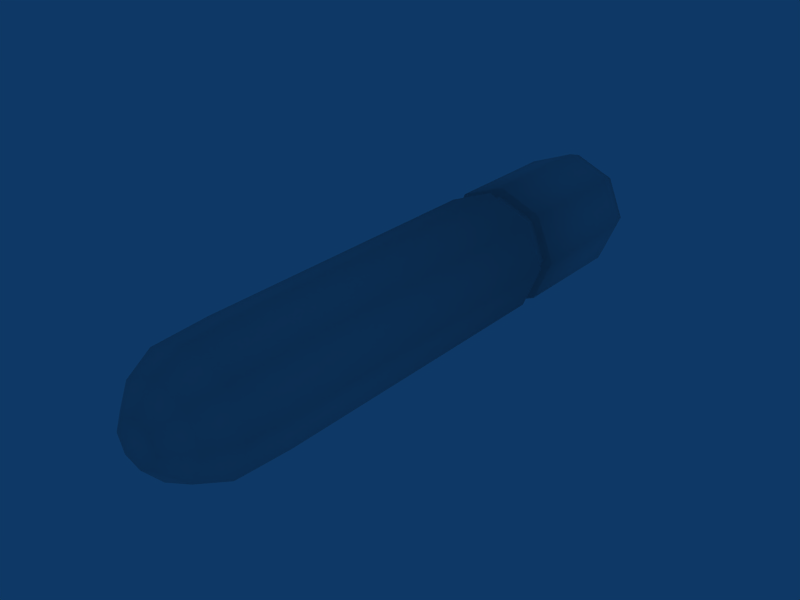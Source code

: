 # Source: Body.blend  (saved by Blender 2.69.0; exported with 4.5.12 LTS)
import bpy
from mathutils import Matrix  # noqa: F401  (used for matrix-valued properties, if any)

bpy.ops.wm.read_factory_settings(use_empty=True)
scene = bpy.context.scene
scene.name = 'Scene'

# ---- collections
col_collection_1 = bpy.data.collections.new('Collection 1'); scene.collection.children.link(col_collection_1)

# ---- materials (node trees are filled in below, after node groups)
mat_material = bpy.data.materials.new('Material')
mat_material.alpha_threshold = 0.0
mat_material.roughness = 0.5
mat_material.line_color = (0.0, 0.0, 0.0, 1.0)

# ---- material node trees

# ---- world
world_world = bpy.data.worlds.new('World'); scene.world = world_world
world_world.color = (0.05656, 0.2208, 0.4)
world_world.use_sun_shadow = False
world_world.sun_shadow_jitter_overblur = 0.0
world_world.cycles.sampling_method = 'MANUAL'
world_world.cycles.sample_map_resolution = 256

# ---- meshes
me_cylinder = bpy.data.meshes.new('Cylinder')
me_cylinder.from_pydata([(0.7071, 0.7071, -3.255), (1.0, -2.261e-07, -3.255), (0.7071, -0.7071, -3.255), (-2.471e-07, -1.0, -3.255), (-0.7071, -0.7071, -3.255), (-1.0, -1.704e-07, -3.255), (-0.7071, 0.7071, -3.255), (-4.617e-07, 1.0, -3.255), (0.7071, 0.7071, 1.897), (1.0, 4.335e-07, 1.897), (0.7071, -0.7071, 1.897), (5.443e-08, -1.0, 1.897), (-0.7071, -0.7071, 1.897), (-1.0, 4.812e-07, 1.897), (-0.7071, 0.7071, 1.897), (1.382e-06, 1.0, 1.897), (7.828e-08, -1.824e-07, 1.897), (-4.52e-07, 0.9599, -4.212), (-0.6788, 0.6788, -4.212), (-0.9599, -1.714e-07, -4.212), (-0.6788, -0.6788, -4.212), (-2.46e-07, -0.9599, -4.212), (0.6788, -0.6788, -4.212), (0.9599, -2.249e-07, -4.212), (0.6788, 0.6788, -4.212), (0.5159, 0.5159, -4.722), (0.7296, -2.163e-07, -4.722), (0.5159, -0.5159, -4.722), (-2.427e-07, -0.7296, -4.722), (-0.5159, -0.5159, -4.722), (-0.7296, -1.757e-07, -4.722), (-0.5159, 0.5159, -4.722), (-3.993e-07, 0.7296, -4.722), (-2.017e-07, -1.834e-07, -5.041), (-3.151e-07, 0.3755, -5.041), (-0.2655, 0.2655, -5.041), (-0.3755, -1.789e-07, -5.041), (-0.2655, -0.2655, -5.041), (-2.346e-07, -0.3755, -5.041), (0.2655, -0.2655, -5.041), (0.3755, -1.998e-07, -5.041), (0.2655, 0.2655, -5.041), (1.013e-07, -1.824e-07, 2.202), (1.405e-06, 1.0, 2.202), (-0.7071, 0.7071, 2.202), (-1.0, 4.812e-07, 2.202), (-0.7071, -0.7071, 2.202), (7.742e-08, -1.0, 2.202), (0.7071, -0.7071, 2.202), (1.0, 4.335e-07, 2.202), (0.7071, 0.7071, 2.202), (0.7071, 0.7071, 4.194), (1.0, 4.335e-07, 4.194), (0.7071, -0.7071, 4.194), (9.778e-08, -1.0, 4.194), (-0.7071, -0.7071, 4.194), (-1.0, 4.812e-07, 4.194), (-0.7071, 0.7071, 4.194), (1.425e-06, 1.0, 4.194), (1.37e-07, -1.54e-07, 4.481), (1.322e-06, 0.9089, 4.481), (-0.6427, 0.6427, 4.481), (-0.9089, 4.491e-07, 4.481), (-0.6427, -0.6427, 4.481), (1.154e-07, -0.9089, 4.481), (0.6427, -0.6427, 4.481), (0.9089, 4.058e-07, 4.481), (0.6427, 0.6427, 4.481), (0.5961, 0.5961, 1.619), (0.8431, -9.348e-08, 1.619), (0.5961, -0.5961, 1.619), (-2.212e-07, -0.8431, 1.619), (-0.5961, -0.5961, 1.619), (-0.8431, -4.657e-08, 1.619), (-0.5961, 0.5961, 1.619), (-4.693e-07, 0.8431, 1.619), (0.5961, 0.5961, 2.395), (0.8431, 4.626e-07, 2.395), (0.5961, -0.5961, 2.395), (-2.279e-07, -0.8431, 2.395), (-0.5961, -0.5961, 2.395), (-0.8431, 5.028e-07, 2.395), (-0.5961, 0.5961, 2.395), (7.642e-07, 0.8431, 2.395)], [], [(16, 9, 8), (16, 10, 9), (16, 11, 10), (16, 12, 11), (16, 13, 12), (16, 14, 13), (16, 15, 14), (16, 8, 15), (0, 8, 9, 1), (1, 9, 10, 2), (2, 10, 11, 3), (3, 11, 12, 4), (4, 12, 13, 5), (5, 13, 14, 6), (6, 14, 15, 7), (8, 0, 7, 15), (7, 0, 24, 17), (6, 7, 17, 18), (5, 6, 18, 19), (4, 5, 19, 20), (3, 4, 20, 21), (2, 3, 21, 22), (1, 2, 22, 23), (0, 1, 23, 24), (24, 23, 26, 25), (23, 22, 27, 26), (22, 21, 28, 27), (21, 20, 29, 28), (20, 19, 30, 29), (19, 18, 31, 30), (18, 17, 32, 31), (17, 24, 25, 32), (32, 25, 41, 34), (31, 32, 34, 35), (30, 31, 35, 36), (29, 30, 36, 37), (28, 29, 37, 38), (27, 28, 38, 39), (26, 27, 39, 40), (25, 26, 40, 41), (33, 41, 40), (33, 40, 39), (33, 39, 38), (33, 38, 37), (33, 37, 36), (33, 36, 35), (33, 35, 34), (34, 41, 33), (42, 43, 50), (42, 44, 43), (42, 45, 44), (42, 46, 45), (42, 47, 46), (42, 48, 47), (42, 49, 48), (42, 50, 49), (50, 51, 52, 49), (49, 52, 53, 48), (48, 53, 54, 47), (47, 54, 55, 46), (46, 55, 56, 45), (45, 56, 57, 44), (44, 57, 58, 43), (43, 58, 51, 50), (58, 60, 67, 51), (57, 61, 60, 58), (56, 62, 61, 57), (55, 63, 62, 56), (54, 64, 63, 55), (53, 65, 64, 54), (52, 66, 65, 53), (51, 67, 66, 52), (60, 59, 67), (61, 59, 60), (62, 59, 61), (63, 59, 62), (64, 59, 63), (65, 59, 64), (66, 59, 65), (67, 59, 66), (68, 76, 77, 69), (69, 77, 78, 70), (70, 78, 79, 71), (71, 79, 80, 72), (72, 80, 81, 73), (73, 81, 82, 74), (74, 82, 83, 75), (75, 83, 76, 68)])
me_cylinder.polygons.foreach_set('use_smooth', [True] * 88)
_uv = me_cylinder.uv_layers.new(name='UVTex')
_uv.uv.foreach_set('vector', [0.7549, 0.5, 0.7549, 0.5, 0.7549, 0.6317, 0.7549, 0.5, 0.7549, 0.3683, 0.7549, 0.5, 0.7549, 0.5, 0.7549, 0.3138, 0.7549, 0.3683, 0.7549, 0.5, 0.7549, 0.3683, 0.7549, 0.3138, 0.7549, 0.5, 0.7549, 0.5, 0.7549, 0.3683, 0.7549, 0.5, 0.7549, 0.6317, 0.7549, 0.5, 0.7549, 0.5, 0.7549, 0.6862, 0.7549, 0.6317, 0.7549, 0.5, 0.7549, 0.6317, 0.7549, 0.6862, 0.2089, 0.6317, 0.7549, 0.6317, 0.7549, 0.5, 0.2089, 0.5, 0.2089, 0.5, 0.7549, 0.5, 0.7549, 0.3683, 0.2089, 0.3683, 0.2089, 0.3683, 0.7549, 0.3683, 0.7549, 0.3138, 0.2089, 0.3138, 0.2089, 0.3138, 0.7549, 0.3138, 0.7549, 0.3683, 0.2089, 0.3683, 0.2089, 0.3683, 0.7549, 0.3683, 0.7549, 0.5, 0.2089, 0.5, 0.2089, 0.5, 0.7549, 0.5, 0.7549, 0.6317, 0.2089, 0.6317, 0.2089, 0.6317, 0.7549, 0.6317, 0.7549, 0.6862, 0.2089, 0.6862, 0.7549, 0.6317, 0.2089, 0.6317, 0.2089, 0.6862, 0.7549, 0.6862, 0.2089, 0.6862, 0.2089, 0.6317, 0.1644, 0.6264, 0.1644, 0.6787, 0.2089, 0.6317, 0.2089, 0.6862, 0.1644, 0.6787, 0.1644, 0.6264, 0.2089, 0.5, 0.2089, 0.6317, 0.1644, 0.6264, 0.1644, 0.5, 0.2089, 0.3683, 0.2089, 0.5, 0.1644, 0.5, 0.1644, 0.3736, 0.2089, 0.3138, 0.2089, 0.3683, 0.1644, 0.3736, 0.1644, 0.3213, 0.2089, 0.3683, 0.2089, 0.3138, 0.1644, 0.3213, 0.1644, 0.3736, 0.2089, 0.5, 0.2089, 0.3683, 0.1644, 0.3736, 0.1644, 0.5, 0.2089, 0.6317, 0.2089, 0.5, 0.1644, 0.5, 0.1644, 0.6264, 0.1644, 0.6264, 0.1644, 0.5, 0.1406, 0.5, 0.1406, 0.5961, 0.1644, 0.5, 0.1644, 0.3736, 0.1406, 0.4039, 0.1406, 0.5, 0.1644, 0.3736, 0.1644, 0.3213, 0.1406, 0.3641, 0.1406, 0.4039, 0.1644, 0.3213, 0.1644, 0.3736, 0.1406, 0.4039, 0.1406, 0.3641, 0.1644, 0.3736, 0.1644, 0.5, 0.1406, 0.5, 0.1406, 0.4039, 0.1644, 0.5, 0.1644, 0.6264, 0.1406, 0.5961, 0.1406, 0.5, 0.1644, 0.6264, 0.1644, 0.6787, 0.1406, 0.6359, 0.1406, 0.5961, 0.1644, 0.6787, 0.1644, 0.6264, 0.1406, 0.5961, 0.1406, 0.6359, 0.1406, 0.6359, 0.1406, 0.5961, 0.1258, 0.5494, 0.1258, 0.5699, 0.1406, 0.5961, 0.1406, 0.6359, 0.1258, 0.5699, 0.1258, 0.5494, 0.1406, 0.5, 0.1406, 0.5961, 0.1258, 0.5494, 0.1258, 0.5, 0.1406, 0.4039, 0.1406, 0.5, 0.1258, 0.5, 0.1258, 0.4506, 0.1406, 0.3641, 0.1406, 0.4039, 0.1258, 0.4506, 0.1258, 0.4301, 0.1406, 0.4039, 0.1406, 0.3641, 0.1258, 0.4301, 0.1258, 0.4506, 0.1406, 0.5, 0.1406, 0.4039, 0.1258, 0.4506, 0.1258, 0.5, 0.1406, 0.5961, 0.1406, 0.5, 0.1258, 0.5, 0.1258, 0.5494, 0.1258, 0.5, 0.1258, 0.5494, 0.1258, 0.5, 0.1258, 0.5, 0.1258, 0.5, 0.1258, 0.4506, 0.1258, 0.5, 0.1258, 0.4506, 0.1258, 0.4301, 0.1258, 0.5, 0.1258, 0.4301, 0.1258, 0.4506, 0.1258, 0.5, 0.1258, 0.4506, 0.1258, 0.5, 0.1258, 0.5, 0.1258, 0.5, 0.1258, 0.5494, 0.1258, 0.5, 0.1258, 0.5494, 0.1258, 0.5699, 0.1258, 0.5699, 0.1258, 0.5494, 0.1258, 0.5, 0.7691, 0.5, 0.7691, 0.6862, 0.7691, 0.6317, 0.7691, 0.5, 0.7691, 0.6317, 0.7691, 0.6862, 0.7691, 0.5, 0.7691, 0.5, 0.7691, 0.6317, 0.7691, 0.5, 0.7691, 0.3683, 0.7691, 0.5, 0.7691, 0.5, 0.7691, 0.3138, 0.7691, 0.3683, 0.7691, 0.5, 0.7691, 0.3683, 0.7691, 0.3138, 0.7691, 0.5, 0.7691, 0.5, 0.7691, 0.3683, 0.7691, 0.5, 0.7691, 0.6317, 0.7691, 0.5, 0.7691, 0.6317, 0.8618, 0.6317, 0.8618, 0.5, 0.7691, 0.5, 0.7691, 0.5, 0.8618, 0.5, 0.8618, 0.3683, 0.7691, 0.3683, 0.7691, 0.3683, 0.8618, 0.3683, 0.8618, 0.3138, 0.7691, 0.3138, 0.7691, 0.3138, 0.8618, 0.3138, 0.8618, 0.3683, 0.7691, 0.3683, 0.7691, 0.3683, 0.8618, 0.3683, 0.8618, 0.5, 0.7691, 0.5, 0.7691, 0.5, 0.8618, 0.5, 0.8618, 0.6317, 0.7691, 0.6317, 0.7691, 0.6317, 0.8618, 0.6317, 0.8618, 0.6862, 0.7691, 0.6862, 0.7691, 0.6862, 0.8618, 0.6862, 0.8618, 0.6317, 0.7691, 0.6317, 0.8618, 0.6862, 0.8752, 0.6692, 0.8752, 0.6197, 0.8618, 0.6317, 0.8618, 0.6317, 0.8752, 0.6197, 0.8752, 0.6692, 0.8618, 0.6862, 0.8618, 0.5, 0.8752, 0.5, 0.8752, 0.6197, 0.8618, 0.6317, 0.8618, 0.3683, 0.8752, 0.3803, 0.8752, 0.5, 0.8618, 0.5, 0.8618, 0.3138, 0.8752, 0.3308, 0.8752, 0.3803, 0.8618, 0.3683, 0.8618, 0.3683, 0.8752, 0.3803, 0.8752, 0.3308, 0.8618, 0.3138, 0.8618, 0.5, 0.8752, 0.5, 0.8752, 0.3803, 0.8618, 0.3683, 0.8618, 0.6317, 0.8752, 0.6197, 0.8752, 0.5, 0.8618, 0.5, 0.8752, 0.6692, 0.8752, 0.5, 0.8752, 0.6197, 0.8752, 0.6197, 0.8752, 0.5, 0.8752, 0.6692, 0.8752, 0.5, 0.8752, 0.5, 0.8752, 0.6197, 0.8752, 0.3803, 0.8752, 0.5, 0.8752, 0.5, 0.8752, 0.3308, 0.8752, 0.5, 0.8752, 0.3803, 0.8752, 0.3803, 0.8752, 0.5, 0.8752, 0.3308, 0.8752, 0.5, 0.8752, 0.5, 0.8752, 0.3803, 0.8752, 0.6197, 0.8752, 0.5, 0.8752, 0.5, 0.7419, 0.611, 0.778, 0.611, 0.778, 0.5, 0.7419, 0.5, 0.7419, 0.5, 0.778, 0.5, 0.778, 0.389, 0.7419, 0.389, 0.7419, 0.389, 0.778, 0.389, 0.778, 0.343, 0.7419, 0.343, 0.7419, 0.343, 0.778, 0.343, 0.778, 0.389, 0.7419, 0.389, 0.7419, 0.389, 0.778, 0.389, 0.778, 0.5, 0.7419, 0.5, 0.7419, 0.5, 0.778, 0.5, 0.778, 0.611, 0.7419, 0.611, 0.7419, 0.611, 0.778, 0.611, 0.778, 0.657, 0.7419, 0.657, 0.7419, 0.657, 0.778, 0.657, 0.778, 0.611, 0.7419, 0.611])
me_cylinder.materials.append(mat_material)
me_cylinder.use_remesh_preserve_volume = False
me_cylinder.use_remesh_preserve_attributes = False
me_cylinder.use_mirror_vertex_groups = False
me_cylinder.update()

# ---- objects
ob_cylinder = bpy.data.objects.new('Cylinder', me_cylinder)

# ---- transforms, parenting, visibility, modifiers, constraints
ob_cylinder.location = (0.1808, 1.125e-07, 6.496e-09)
ob_cylinder.rotation_euler = (1.571, -3.142, -3.142)
ob_cylinder.scale = (0.617, 0.617, 0.617)
ob_cylinder.lock_rotations_4d = False
ob_cylinder.empty_display_type = 'ARROWS'
ob_cylinder.lineart.crease_threshold = 0.0

# ---- collection membership
col_collection_1.objects.link(ob_cylinder)

# ---- scene / render settings (as saved in the file)
scene.frame_start = 1; scene.frame_end = 250; scene.frame_set(4)
scene.render.engine = 'BLENDER_EEVEE_NEXT'
scene.render.image_settings.compression = 90
scene.render.resolution_x = 800
scene.render.resolution_y = 600
scene.render.pixel_aspect_x = 100.0
scene.render.pixel_aspect_y = 100.0
scene.render.fps = 25
scene.render.dither_intensity = 0.0
scene.render.use_compositing = False
scene.render.use_sequencer = False
scene.render.bake_margin = 2
scene.render.bake_bias = 0.0
scene.render.use_stamp_time = False
scene.render.use_stamp_date = False
scene.render.use_stamp_frame = False
scene.render.use_stamp_camera = False
scene.render.use_stamp_scene = False
scene.render.use_stamp_filename = False
scene.render.use_stamp_render_time = False
scene.render.stamp_font_size = 0
scene.cycles.use_denoising = False
scene.cycles.samples = 10
scene.cycles.sampling_pattern = 'TABULATED_SOBOL'
scene.cycles.light_sampling_threshold = 0.0
scene.cycles.use_adaptive_sampling = False
scene.cycles.use_light_tree = False
scene.cycles.blur_glossy = 0.0
scene.cycles.volume_bounces = 1
scene.cycles.pixel_filter_type = 'GAUSSIAN'
scene.cycles.sample_clamp_indirect = 0.0
scene.view_settings.view_transform = 'Raw'
bpy.context.view_layer.update()

# ---- added for rendering (the .blend has no active camera): camera
cam_auto = bpy.data.cameras.new('AutoCamera')
cam_auto.lens = 50.0
cam_auto.sensor_width = 36.0
cam_auto.clip_end = 1000.0
ob_auto_camera = bpy.data.objects.new('AutoCamera', cam_auto)
scene.collection.objects.link(ob_auto_camera)
ob_auto_camera.location = (5.85143, -6.97748, 4.53647)
ob_auto_camera.rotation_euler = (1.09748, -7.21219e-08, 0.694738)
scene.camera = ob_auto_camera
bpy.context.view_layer.update()
